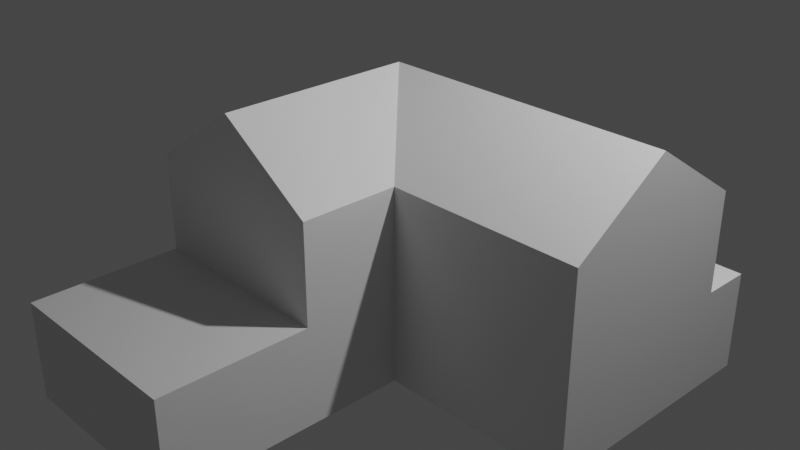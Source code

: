 # Source: Wong_International_Centre.blend  (saved by Blender 2.82.7; exported with 4.5.12 LTS)
import bpy
from mathutils import Matrix  # noqa: F401  (used for matrix-valued properties, if any)

bpy.ops.wm.read_factory_settings(use_empty=True)
scene = bpy.context.scene
scene.name = 'Scene'

# ---- collections
col_collection = bpy.data.collections.new('Collection'); scene.collection.children.link(col_collection)

# ---- materials (node trees are filled in below, after node groups)
mat_material = bpy.data.materials.new('Material')
mat_material.alpha_threshold = 0.0
mat_material.use_transparent_shadow = False
mat_material.line_color = (0.0, 0.0, 0.0, 1.0)

# ---- material node trees
mat_material.use_nodes = True; mat_material.node_tree.nodes.clear()
_N = mat_material.node_tree.nodes; _L = mat_material.node_tree.links
n0 = _N.new('ShaderNodeOutputMaterial'); n0.name = 'Material Output'; n0.location = (300, 300)
n1 = _N.new('ShaderNodeBsdfPrincipled'); n1.name = 'Principled BSDF'; n1.location = (10, 300)
n1.distribution = 'GGX'
n1.subsurface_method = 'BURLEY'
n1.inputs[2].default_value = 0.4
n1.inputs[3].default_value = 1.45
n1.inputs[27].default_value = (0.0, 0.0, 0.0, 1.0)
n1.inputs[28].default_value = 1.0
_L.new(n1.outputs[0], n0.inputs[0])
n0.is_active_output = True

# ---- world
world_world = bpy.data.worlds.new('World'); scene.world = world_world
world_world.use_nodes = True; world_world.node_tree.nodes.clear()
_N = world_world.node_tree.nodes; _L = world_world.node_tree.links
n0 = _N.new('ShaderNodeOutputWorld'); n0.name = 'World Output'; n0.location = (300, 300)
n1 = _N.new('ShaderNodeBackground'); n1.name = 'Background'; n1.location = (10, 300)
n1.inputs[0].default_value = (0.05088, 0.05088, 0.05088, 1.0)
_L.new(n1.outputs[0], n0.inputs[0])
n0.is_active_output = True
world_world.color = (0.05088, 0.05088, 0.05088)
world_world.use_sun_shadow = False
world_world.sun_shadow_jitter_overblur = 0.0

# ---- cameras
cam_camera = bpy.data.cameras.new('Camera')
cam_camera.clip_end = 100.0
cam_camera.ortho_scale = 7.314

# ---- lights
light_light = bpy.data.lights.new('Light', 'POINT')
light_light.transmission_factor = 0.0
light_light.energy = 1000.0
light_light.shadow_soft_size = 0.1
light_light.shadow_maximum_resolution = 0.006
light_light.use_absolute_resolution = True

# ---- meshes
me_cube = bpy.data.meshes.new('Cube')
me_cube.from_pydata([(1.0, 1.0, 1.0), (1.0, 1.0, -1.0), (1.0, -1.0, 1.0), (1.0, -1.0, -1.0), (-1.0, 1.0, 1.0), (-1.0, 1.0, -1.0), (-1.0, -1.0, 1.0), (-1.0, -1.0, -1.0), (3.0, 1.0, 1.0), (3.0, 1.0, -1.0), (3.0, -1.0, 1.0), (3.0, -1.0, -1.0), (-1.0, -2.001, -1.0), (-1.0, -2.001, 1.0), (1.0, -2.001, 1.0), (1.0, -2.001, -1.0), (1.0, 1.0, 0.0), (-1.0, -1.0, 0.0), (1.0, -1.0, 0.0), (-1.0, 1.0, 0.0), (3.0, 1.0, 0.0), (3.0, -1.0, 0.0), (-1.0, -2.001, 0.0), (1.0, -2.001, 0.0), (1.0, -3.504, 0.0), (1.0, -3.504, -1.0), (-1.0, -3.504, -1.0), (-1.0, -3.504, 0.0), (0.0, 0.0, 1.655), (3.0, 0.0, 1.655), (0.0, -2.001, 1.655), (1.0, 1.499, -1.0), (-1.0, 1.499, -1.0), (1.0, 1.499, 0.0), (-1.0, 1.499, 0.0), (3.0, 1.499, 0.0), (3.0, 1.499, -1.0)], [], [(2, 10, 29, 28), (17, 7, 12, 22), (17, 6, 4, 19), (5, 1, 3, 7), (14, 2, 28, 30), (19, 4, 0, 16), (20, 8, 10, 21), (18, 3, 11, 21), (16, 0, 8, 20), (3, 1, 9, 11), (23, 14, 13, 22), (7, 3, 15, 12), (4, 6, 28), (18, 2, 14, 23), (3, 18, 23, 15), (12, 15, 25, 26), (16, 20, 35, 33), (2, 18, 21, 10), (9, 20, 21, 11), (5, 19, 34, 32), (7, 17, 19, 5), (6, 17, 22, 13), (25, 24, 27, 26), (22, 12, 26, 27), (15, 23, 24, 25), (23, 22, 27, 24), (6, 13, 30, 28), (10, 8, 29), (0, 4, 28), (8, 0, 28, 29), (13, 14, 30), (31, 33, 35, 36), (32, 34, 33, 31), (1, 5, 32, 31), (20, 9, 36, 35), (19, 16, 33, 34), (9, 1, 31, 36)])
_uv = me_cube.uv_layers.new(name='UVMap')
_uv.uv.foreach_set('vector', [0.625, 0.75, 0.625, 0.75, 0.625, 0.75, 0.625, 0.75, 0.5, 0.0, 0.375, 0.0, 0.375, 0.0, 0.5, 0.0, 0.5, 0.0, 0.625, 0.0, 0.625, 0.25, 0.5, 0.25, 0.125, 0.5, 0.375, 0.5, 0.375, 0.75, 0.125, 0.75, 0.625, 0.75, 0.625, 0.75, 0.625, 0.75, 0.625, 0.75, 0.5, 0.25, 0.625, 0.25, 0.625, 0.5, 0.5, 0.5, 0.5, 0.5, 0.625, 0.5, 0.625, 0.75, 0.5, 0.75, 0.5, 0.75, 0.375, 0.75, 0.375, 0.75, 0.5, 0.75, 0.5, 0.5, 0.625, 0.5, 0.625, 0.5, 0.5, 0.5, 0.375, 0.75, 0.375, 0.5, 0.375, 0.5, 0.375, 0.75, 0.5, 0.75, 0.625, 0.75, 0.625, 1.0, 0.5, 1.0, 0.125, 0.75, 0.375, 0.75, 0.375, 0.75, 0.125, 0.75, 0.625, 0.25, 0.625, 0.0, 0.625, 0.25, 0.5, 0.75, 0.625, 0.75, 0.625, 0.75, 0.5, 0.75, 0.375, 0.75, 0.5, 0.75, 0.5, 0.75, 0.375, 0.75, 0.125, 0.75, 0.375, 0.75, 0.375, 0.75, 0.125, 0.75, 0.5, 0.5, 0.5, 0.5, 0.5, 0.5, 0.5, 0.5, 0.625, 0.75, 0.5, 0.75, 0.5, 0.75, 0.625, 0.75, 0.375, 0.5, 0.5, 0.5, 0.5, 0.75, 0.375, 0.75, 0.375, 0.25, 0.5, 0.25, 0.5, 0.25, 0.375, 0.25, 0.375, 0.0, 0.5, 0.0, 0.5, 0.25, 0.375, 0.25, 0.625, 0.0, 0.5, 0.0, 0.5, 0.0, 0.625, 0.0, 0.375, 0.75, 0.5, 0.75, 0.5, 1.0, 0.375, 1.0, 0.5, 0.0, 0.375, 0.0, 0.375, 0.0, 0.5, 0.0, 0.375, 0.75, 0.5, 0.75, 0.5, 0.75, 0.375, 0.75, 0.5, 0.75, 0.5, 1.0, 0.5, 1.0, 0.5, 0.75, 0.625, 0.0, 0.625, 0.0, 0.625, 0.0, 0.625, 0.0, 0.625, 0.75, 0.625, 0.5, 0.625, 0.75, 0.625, 0.5, 0.625, 0.25, 0.625, 0.5, 0.625, 0.5, 0.625, 0.5, 0.625, 0.5, 0.625, 0.5, 0.625, 1.0, 0.625, 0.75, 0.625, 1.0, 0.375, 0.5, 0.5, 0.5, 0.5, 0.5, 0.375, 0.5, 0.375, 0.25, 0.5, 0.25, 0.5, 0.5, 0.375, 0.5, 0.375, 0.5, 0.125, 0.5, 0.125, 0.5, 0.375, 0.5, 0.5, 0.5, 0.375, 0.5, 0.375, 0.5, 0.5, 0.5, 0.5, 0.25, 0.5, 0.5, 0.5, 0.5, 0.5, 0.25, 0.375, 0.5, 0.375, 0.5, 0.375, 0.5, 0.375, 0.5])
me_cube.materials.append(mat_material)
me_cube.use_remesh_preserve_volume = False
me_cube.use_remesh_preserve_attributes = False
me_cube.use_mirror_vertex_groups = False
me_cube.update()

# ---- objects
ob_cube = bpy.data.objects.new('Cube', me_cube)
ob_light = bpy.data.objects.new('Light', light_light)
ob_camera = bpy.data.objects.new('Camera', cam_camera)

# ---- transforms, parenting, visibility, modifiers, constraints
ob_cube.location = (0.0, 0.0, 0.0)
ob_cube.lock_rotations_4d = False
ob_cube.empty_display_type = 'ARROWS'
ob_cube.lineart.crease_threshold = 0.0
ob_light.location = (4.076, 1.005, 5.904)
ob_light.rotation_euler = (0.6503, 0.05522, 1.866)
ob_light.lock_rotations_4d = False
ob_light.empty_display_type = 'ARROWS'
ob_light.color = (0.0, 0.0, 0.0, 0.0)
ob_light.lineart.crease_threshold = 0.0
ob_camera.location = (7.359, -6.926, 4.958)
ob_camera.rotation_euler = (1.109, 0.0, 0.8149)
ob_camera.lock_rotations_4d = False
ob_camera.empty_display_type = 'ARROWS'
ob_camera.color = (0.0, 0.0, 0.0, 0.0)
ob_camera.display_type = 'WIRE'
ob_camera.lineart.crease_threshold = 0.0

# ---- collection membership
col_collection.objects.link(ob_cube)
col_collection.objects.link(ob_light)
col_collection.objects.link(ob_camera)

# ---- scene / render settings (as saved in the file)
scene.camera = ob_camera
scene.frame_start = 1; scene.frame_end = 250; scene.frame_set(1)
scene.render.engine = 'BLENDER_EEVEE_NEXT'
scene.cycles.use_denoising = False
scene.cycles.samples = 128
scene.cycles.sampling_pattern = 'TABULATED_SOBOL'
scene.cycles.use_adaptive_sampling = False
scene.cycles.use_light_tree = False
scene.view_settings.view_transform = 'Filmic'
bpy.context.view_layer.update()
